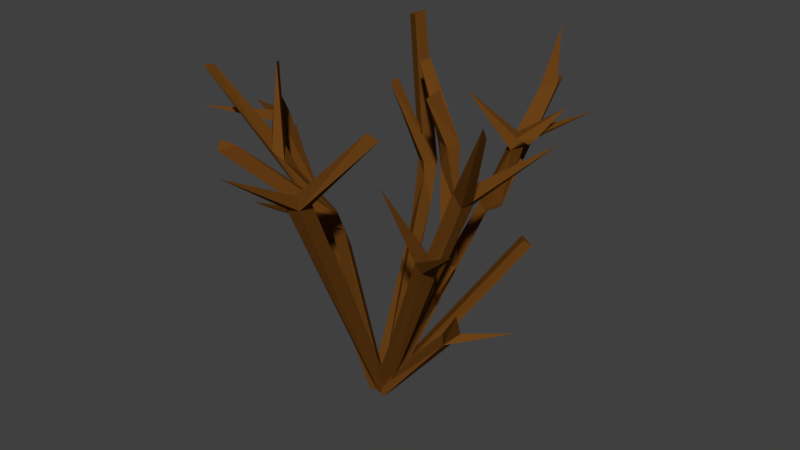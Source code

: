 # Source: Bush_Winter_02.blend  (saved by Blender 3.6.11; exported with 4.5.12 LTS)
import bpy
from mathutils import Matrix  # noqa: F401  (used for matrix-valued properties, if any)

bpy.ops.wm.read_factory_settings(use_empty=True)
scene = bpy.context.scene
scene.name = 'Scene'

# ---- collections
col_collection_1 = bpy.data.collections.new('Collection 1'); scene.collection.children.link(col_collection_1)

# ---- materials (node trees are filled in below, after node groups)
mat_woodbrown = bpy.data.materials.new('WoodBrown')
mat_woodbrown.alpha_threshold = 0.0
mat_woodbrown.use_transparent_shadow = False
mat_woodbrown.diffuse_color = (0.1473, 0.05368, 0.008351, 1.0)
mat_woodbrown.roughness = 0.5
mat_woodbrown.line_color = (0.0, 0.0, 0.0, 1.0)

# ---- material node trees

# ---- world
world_world = bpy.data.worlds.new('World'); scene.world = world_world
world_world.color = (0.05088, 0.05088, 0.05088)
world_world.use_sun_shadow = False
world_world.sun_shadow_jitter_overblur = 0.0
world_world.cycles.sampling_method = 'MANUAL'

# ---- meshes
me_cube = bpy.data.meshes.new('Cube')
me_cube.from_pydata([(0.1584, 0.2754, 0.267), (0.1488, 0.2572, 0.2828), (0.1605, -0.2096, 0.6595), (-0.1565, -0.2263, 0.5694), (-0.08275, -0.2274, 0.4757), (-0.2831, -0.1192, 0.6484), (-0.1862, -0.05687, 0.6554), (0.1515, -0.1721, 0.5542), (0.3137, -0.1249, 0.6802), (-0.3187, 0.1148, 0.4459), (-0.102, 0.1786, 0.5813), (-0.1218, 0.2846, 0.6864), (-0.123, 0.2541, 0.6825), (0.1067, 0.05686, 0.3663), (-0.04737, 0.2084, 0.6235), (-0.05477, 0.2126, 0.5863), (0.07245, 0.4919, 0.5418), (0.2209, 0.3582, 0.5392), (0.04735, 0.1968, 0.5868), (-0.1379, -0.248, 0.5599), (-0.1253, -0.2174, 0.5641), (-0.0845, -0.0674, 0.3843), (0.02534, -0.2537, 0.5057), (0.001192, -0.3681, 0.5927), (0.05096, -0.2206, 0.509), (0.02299, -0.231, 0.5202), (0.1844, -0.2091, 0.651), (-0.009553, 0.01206, 0.009137), (0.0174, -0.023, 0.01837), (-0.01594, -0.004051, 0.01672), (0.01387, 0.006544, 0.02445), (0.05531, -0.2541, 0.5117), (0.004051, -0.0134, 0.01147), (-0.1781, -0.01568, 0.3499), (-0.01565, 0.01389, 0.004753), (0.01203, -0.0125, 0.01198), (-0.0159, -0.00584, 0.009895), (0.0145, -0.003468, 0.0167), (-0.07583, -0.05155, 0.3834), (-0.05206, -0.01872, 0.3179), (-0.04006, -0.04926, 0.3671), (0.01303, 0.009822, 0.002272), (0.02061, -0.003302, 0.01316), (-0.001539, 0.01456, 0.01627), (0.2215, -0.04859, 0.4903), (0.2016, -0.01784, 0.5073), (-0.002318, -0.01347, 0.009904), (0.2059, -0.08531, 0.3873), (0.1909, -0.1124, 0.3844), (0.1792, -0.07264, 0.3876), (0.159, 0.03914, 0.1693), (0.1518, 0.00267, 0.1695), (0.05621, 0.07905, 0.1563), (0.03976, 0.02686, 0.1166), (-0.0146, 0.006742, 0.01649), (0.08673, 0.2437, 0.3602), (0.1134, 0.2282, 0.3574), (0.08827, 0.443, 0.5363), (-0.003246, 0.03108, 0.01672), (0.1298, 0.2816, 0.279), (-0.00483, 0.02799, 0.01923), (-0.0678, 0.1787, 0.286), (-0.04256, 0.2087, 0.3213), (-0.05874, 0.207, 0.3796), (-0.1357, -0.05934, 0.4562), (-0.05355, -0.2232, 0.4729), (-0.1855, -0.08516, 0.5014), (-0.1614, -0.06903, 0.5057), (-0.2788, -0.1458, 0.6518), (-0.2021, -0.0357, 0.649), (-0.137, -0.0974, 0.49), (-0.1586, -0.1062, 0.5075), (0.1679, -0.1013, 0.392), (0.3135, -0.1927, 0.4921), (0.1995, -0.04253, 0.5101), (0.3317, -0.1412, 0.6725), (0.226, -0.01914, 0.4893), (0.2353, -0.03434, 0.5031), (0.304, 0.1086, 0.5764), (-0.1974, 0.002361, 0.3631), (-0.1912, -0.0083, 0.373), (-0.3328, 0.09192, 0.4459), (-0.1613, 0.01016, 0.3744), (-0.1827, 0.01562, 0.3657), (-0.2581, -0.003527, 0.5119), (-0.1536, 0.01471, 0.3644), (-0.2422, 0.02461, 0.5215), (-0.2245, -0.01051, 0.5147), (-0.2517, -0.005564, 0.5327), (-0.3195, -0.1224, 0.5606), (-0.2153, -0.03261, 0.5977), (-0.3101, 0.003519, 0.5378), (-0.06339, 0.211, 0.4032), (-0.08944, 0.2271, 0.4015), (-0.07303, 0.2518, 0.4031), (-0.04835, 0.2352, 0.4049), (-0.1094, 0.164, 0.5742), (-0.1483, 0.2694, 0.676), (-0.06183, 0.2495, 0.4118), (0.05956, 0.1091, 0.2759), (0.08242, 0.1269, 0.2754), (0.1011, 0.1044, 0.2735), (0.07755, 0.08518, 0.2744), (0.09107, 0.1155, 0.3845), (0.05213, 0.1147, 0.4626), (0.1258, 0.07538, 0.3725), (0.03553, 0.1286, 0.5017), (0.0513, 0.1538, 0.5009), (0.06638, 0.1508, 0.5003), (-0.05354, 0.184, 0.621), (0.07215, 0.1064, 0.507), (0.05891, 0.1389, 0.5137), (0.08081, 0.1351, 0.507), (0.039, 0.08642, 0.5983), (0.05851, 0.099, 0.6153), (-0.06828, 0.2217, 0.5723), (0.07334, 0.4698, 0.647), (0.05775, 0.4283, 0.5306), (0.05314, 0.4605, 0.5288), (0.09986, 0.1986, 0.3523), (0.07211, 0.2126, 0.3577), (0.1366, 0.2635, 0.4842), (0.1315, 0.2238, 0.4798), (0.1513, 0.2411, 0.4998), (0.1245, 0.26, 0.5019), (0.139, 0.231, 0.5027), (0.1455, 0.2773, 0.4995), (0.1655, 0.2526, 0.5001), (0.1975, 0.3032, 0.5579), (0.1342, 0.2528, 0.5109), (0.1703, 0.03032, 0.1887), (0.2484, 0.09174, 0.1912), (0.1962, -0.01966, 0.2604), (0.1282, 0.0305, 0.1709), (0.1112, 0.2513, 0.4856), (-0.06988, -0.03664, 0.3916), (-0.0503, -0.05035, 0.3898), (-0.001372, 0.01747, 0.01421), (-0.01339, 0.008014, 0.01516), (-0.01085, -0.01325, 0.01192), (0.007078, 0.01326, 0.01346), (-0.01513, -0.01252, 0.006712), (-0.01015, -0.01266, 0.01304), (-0.002985, 0.01668, 0.01373), (0.0187, 0.01302, 0.01021), (-0.01203, -0.00805, 0.01494), (0.01955, 0.009072, 0.01304), (0.01989, -0.01223, 0.003576), (0.023, 0.01397, 0.006825), (0.01245, -0.009458, 0.01276), (0.002984, 0.02548, 0.009381), (-0.01485, 0.003101, 0.01309), (-0.0006949, 0.02305, 0.005771), (0.01099, -0.005348, 0.01671), (0.02329, 0.01318, 0.007004), (0.006559, 0.02452, 0.008701), (-0.02034, 0.01401, 0.01026), (-0.0498, -0.05168, 0.3902), (-0.08903, -0.04308, 0.3848), (-0.07621, -0.05306, 0.3922), (-0.07672, -0.06713, 0.3752), (-0.0543, -0.07085, 0.3769), (-0.1766, 0.02081, 0.3607), (0.05325, 0.1154, 0.5112), (0.07163, 0.1409, 0.5118), (0.05346, 0.143, 0.5064), (0.04618, 0.1192, 0.5073), (0.05071, 0.1536, 0.5018), (0.1227, 0.2497, 0.5033), (0.1561, 0.2452, 0.4899), (0.1388, 0.2663, 0.4955)], [(170, 126)], [(43, 41, 27), (41, 32, 27), (32, 139, 27), (141, 27, 139), (161, 136, 20, 19), (32, 149, 43), (138, 142, 43), (52, 99, 100), (52, 100, 101), (133, 130, 50), (53, 52, 101), (52, 54, 99), (99, 54, 102), (54, 53, 102), (102, 53, 101), (92, 93, 63), (95, 92, 63), (62, 95, 63), (94, 61, 93), (93, 61, 63), (94, 62, 61), (94, 95, 62), (44, 76, 77), (45, 74, 77), (38, 40, 161), (40, 136, 161), (40, 39, 136), (39, 38, 136), (87, 80, 33), (80, 79, 33), (79, 83, 33), (107, 164, 111), (71, 21, 70), (66, 64, 21), (66, 67, 64), (67, 70, 64), (166, 106, 104), (110, 166, 104), (110, 104, 103), (112, 110, 103), (111, 108, 107), (107, 104, 106), (104, 107, 108), (108, 166, 112), (164, 167, 111), (108, 111, 166), (111, 106, 166), (139, 138, 43), (108, 112, 103), (123, 125, 122), (134, 124, 121), (27, 140, 43), (32, 42, 37), (41, 147, 32), (144, 143, 43), (43, 146, 32), (149, 151, 43), (148, 150, 54), (151, 153, 43), (140, 155, 43), (43, 154, 41), (43, 156, 139), (21, 157, 161), (162, 83, 79), (38, 159, 135), (161, 160, 38), (125, 168, 124), (3, 19, 20), (12, 11, 97), (19, 21, 161), (20, 136, 135), (2, 24, 25), (2, 31, 26), (28, 139, 37), (29, 137, 138), (30, 37, 137), (25, 29, 22), (34, 141, 33), (35, 140, 85), (85, 34, 83), (33, 35, 87), (39, 36, 38), (44, 42, 76), (72, 46, 48), (49, 46, 72), (32, 147, 51), (50, 54, 133), (52, 148, 150), (53, 149, 148), (54, 149, 53), (117, 55, 120), (57, 56, 16), (16, 55, 118), (119, 149, 148), (58, 151, 120), (0, 60, 59), (60, 152, 151), (35, 155, 62), (61, 156, 141), (64, 135, 158), (70, 135, 64), (70, 21, 157), (4, 161, 65), (4, 159, 160), (65, 161, 157), (5, 66, 21), (5, 71, 67), (69, 67, 66), (70, 67, 69), (6, 71, 70), (69, 71, 6), (73, 47, 72), (7, 49, 72), (75, 8, 44), (78, 77, 76), (45, 77, 78), (81, 162, 79), (82, 162, 9), (81, 79, 80), (81, 82, 9), (86, 85, 83), (86, 87, 85), (89, 88, 84), (90, 87, 86), (91, 84, 88), (96, 92, 95), (11, 12, 98), (108, 100, 99), (105, 99, 13), (105, 101, 100), (14, 164, 107), (113, 166, 110), (114, 166, 113), (114, 112, 165), (113, 112, 114), (115, 167, 106), (15, 167, 115), (15, 106, 163), (117, 57, 116), (16, 118, 57), (17, 121, 124), (127, 125, 169), (128, 168, 125), (128, 127, 126), (131, 50, 130), (131, 51, 50), (132, 133, 51), (18, 134, 122), (18, 125, 124), (18, 122, 125), (141, 34, 27), (32, 54, 149), (32, 37, 139), (38, 135, 136), (59, 1, 0), (27, 34, 140), (43, 143, 145), (37, 42, 142), (32, 144, 42), (41, 148, 147), (32, 146, 144), (43, 145, 146), (41, 152, 148), (41, 154, 152), (43, 153, 154), (35, 155, 140), (139, 156, 141), (43, 155, 156), (135, 158, 21), (162, 82, 83), (135, 159, 157), (38, 160, 159), (83, 82, 80), (111, 167, 106), (123, 169, 125), (20, 135, 21), (21, 3, 20), (3, 21, 19), (22, 23, 25), (23, 31, 25), (23, 22, 31), (31, 2, 25), (24, 26, 31), (2, 26, 24), (28, 29, 139), (29, 138, 139), (29, 30, 137), (30, 28, 37), (138, 39, 137), (34, 85, 140), (33, 141, 35), (83, 34, 33), (87, 35, 85), (36, 138, 142), (37, 36, 142), (40, 37, 39), (42, 144, 43), (145, 49, 143), (46, 145, 146), (47, 146, 49), (50, 148, 54), (52, 53, 148), (52, 150, 54), (55, 16, 56), (117, 118, 55), (58, 152, 151), (55, 58, 120), (59, 60, 1), (35, 61, 141), (62, 63, 35), (63, 61, 35), (64, 158, 21), (70, 157, 135), (4, 160, 161), (5, 67, 66), (68, 5, 21), (5, 68, 71), (68, 21, 71), (69, 66, 71), (69, 6, 70), (73, 48, 47), (73, 72, 48), (7, 47, 49), (7, 72, 47), (8, 74, 44), (8, 77, 74), (75, 44, 77), (75, 77, 8), (78, 76, 45), (81, 9, 162), (81, 80, 82), (96, 94, 93), (87, 84, 80), (89, 84, 87), (89, 87, 88), (88, 90, 86), (90, 88, 87), (84, 91, 86), (86, 91, 88), (96, 93, 92), (94, 96, 95), (98, 95, 94), (11, 98, 97), (13, 102, 101), (13, 99, 102), (105, 100, 99), (105, 13, 101), (14, 109, 164), (109, 163, 164), (109, 106, 163), (114, 165, 166), (113, 110, 112), (15, 164, 167), (15, 163, 164), (15, 115, 106), (116, 57, 118), (117, 116, 118), (56, 122, 119), (121, 122, 56), (17, 123, 122), (17, 124, 123), (17, 122, 121), (127, 128, 125), (128, 129, 168), (128, 126, 129), (131, 130, 51), (130, 132, 51), (133, 132, 130), (18, 124, 134), (166, 165, 112), (22, 29, 28, 31), (24, 30, 29, 25), (28, 30, 24, 31), (36, 37, 40, 38), (138, 36, 39), (137, 39, 37), (142, 42, 44, 74), (45, 43, 142, 74), (76, 42, 43, 45), (146, 144, 143, 49), (145, 46, 49), (48, 46, 146, 47), (51, 147, 148, 50), (133, 54, 32, 51), (117, 120, 56, 57), (148, 152, 58, 119), (151, 149, 119, 120), (119, 58, 55, 56), (154, 152, 60, 0), (153, 154, 0, 1), (60, 151, 153, 1), (61, 62, 155, 156), (65, 157, 159, 4), (86, 83, 80, 84), (98, 94, 93, 97), (96, 10, 94), (92, 95, 98, 12), (97, 93, 92, 12), (103, 101, 100, 108), (103, 104, 102, 101), (104, 108, 99, 102), (107, 106, 109, 14), (122, 134, 120, 119), (56, 120, 134, 121)])
me_cube.materials.append(mat_woodbrown)
me_cube.use_remesh_preserve_volume = False
me_cube.use_remesh_preserve_attributes = False
me_cube.use_mirror_vertex_groups = False
me_cube.update()

# ---- objects
ob_cube = bpy.data.objects.new('Cube', me_cube)

# ---- transforms, parenting, visibility, modifiers, constraints
ob_cube.location = (0.0, 0.0, 0.0)
ob_cube.lock_rotations_4d = False
ob_cube.empty_display_type = 'ARROWS'
ob_cube.lineart.crease_threshold = 0.0

# ---- collection membership
col_collection_1.objects.link(ob_cube)

# ---- scene / render settings (as saved in the file)
scene.frame_start = 1; scene.frame_end = 250; scene.frame_set(1)
scene.render.engine = 'BLENDER_EEVEE_NEXT'
scene.render.resolution_percentage = 50
scene.render.dither_intensity = 0.0
scene.cycles.use_denoising = False
scene.cycles.samples = 128
scene.cycles.sampling_pattern = 'TABULATED_SOBOL'
scene.cycles.light_sampling_threshold = 0.0
scene.cycles.use_adaptive_sampling = False
scene.cycles.use_light_tree = False
scene.cycles.blur_glossy = 0.0
scene.cycles.sample_clamp_indirect = 0.0
scene.view_settings.view_transform = 'Standard'
bpy.context.view_layer.update()

# ---- added for rendering (the .blend has no active camera and no usable light): camera, sun
cam_auto = bpy.data.cameras.new('AutoCamera')
cam_auto.lens = 50.0
cam_auto.sensor_width = 36.0
cam_auto.clip_end = 1000.0
ob_auto_camera = bpy.data.objects.new('AutoCamera', cam_auto)
scene.collection.objects.link(ob_auto_camera)
ob_auto_camera.location = (1.18756, -1.3639, 1.29487)
ob_auto_camera.rotation_euler = (1.09748, -7.21219e-08, 0.694738)
scene.camera = ob_auto_camera
light_auto_sun = bpy.data.lights.new('AutoSun', 'SUN')
light_auto_sun.energy = 3.0
light_auto_sun.angle = 0.0523599
ob_auto_sun = bpy.data.objects.new('AutoSun', light_auto_sun)
scene.collection.objects.link(ob_auto_sun)
ob_auto_sun.rotation_euler = (0.872665, 0.174533, 0.523599)
bpy.context.view_layer.update()
